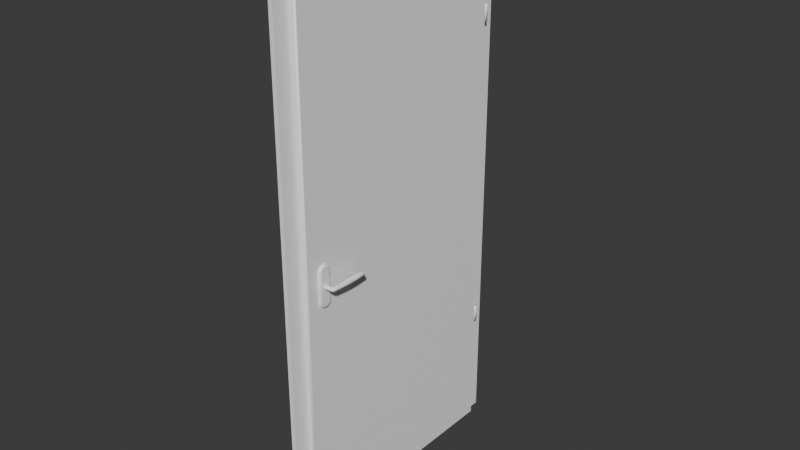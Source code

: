 # Source: Door.blend  (saved by Blender 4.5.90; exported with 4.5.12 LTS)
import bpy
from mathutils import Matrix  # noqa: F401  (used for matrix-valued properties, if any)

bpy.ops.wm.read_factory_settings(use_empty=True)
scene = bpy.context.scene
scene.name = 'Scene'

# ---- collections
col_collection = bpy.data.collections.new('Collection'); scene.collection.children.link(col_collection)

# ---- materials (node trees are filled in below, after node groups)
mat_doorframematerial = bpy.data.materials.new('DoorFrameMaterial')
mat_doormaterial = bpy.data.materials.new('DoorMaterial')
mat_doorhingematieral = bpy.data.materials.new('DoorHingeMatieral')
mat_doorhandlematerial = bpy.data.materials.new('DoorHandleMaterial')
mat_doorhandlecovermaterial = bpy.data.materials.new('DoorHandleCoverMaterial')
mat_lockstatusmaterial = bpy.data.materials.new('LockStatusMaterial')

# ---- node groups
ng_smooth_by_angle = bpy.data.node_groups.new('Smooth by Angle', 'GeometryNodeTree')
_s = ng_smooth_by_angle.interface.new_socket(name='Mesh', in_out='OUTPUT', socket_type='NodeSocketGeometry')
_s = ng_smooth_by_angle.interface.new_socket(name='Mesh', in_out='INPUT', socket_type='NodeSocketGeometry')
_s = ng_smooth_by_angle.interface.new_socket(name='Angle', in_out='INPUT', socket_type='NodeSocketFloat')
_s.subtype = 'ANGLE'
_s.default_value = 0.5236
_s.min_value = 0.0
_s.max_value = 3.142
_s.description = 'Maximum face angle for smooth edges'
_s = ng_smooth_by_angle.interface.new_socket(name='Ignore Sharpness', in_out='INPUT', socket_type='NodeSocketBool')
_s.force_non_field = True
ng_smooth_by_angle.description = 'Set the sharpness of mesh edges based on the angle between the neighboring faces'
ng_smooth_by_angle.is_modifier = True
_N = ng_smooth_by_angle.nodes; _L = ng_smooth_by_angle.links
n0 = _N.new('GeometryNodeSetShadeSmooth'); n0.name = 'Set Shade Smooth'; n0.location = (120, -80)
n0.domain = 'EDGE'
n1 = _N.new('GeometryNodeSetShadeSmooth'); n1.name = 'Set Shade Smooth.001'; n1.location = (300, -80)
n2 = _N.new('NodeGroupOutput'); n2.name = 'Group Output'; n2.location = (480, -80)
n3 = _N.new('GeometryNodeInputMeshEdgeAngle'); n3.name = 'Edge Angle'; n3.location = (-440, -240)
n4 = _N.new('NodeGroupInput'); n4.name = 'Group Input'; n4.location = (-80, -80)
n5 = _N.new('GeometryNodeInputEdgeSmooth'); n5.name = 'Is Edge Smooth'; n5.location = (-260, -120)
n6 = _N.new('GeometryNodeInputShadeSmooth'); n6.name = 'Is Shade Smooth'; n6.location = (-440, -397)
n7 = _N.new('FunctionNodeCompare'); n7.name = 'Compare'; n7.location = (-260, -260)
n7.operation = 'LESS_EQUAL'
n7.inputs[6].default_value = (0.0, 0.0, 0.0, 0.0)
n7.inputs[7].default_value = (0.0, 0.0, 0.0, 0.0)
n8 = _N.new('FunctionNodeBooleanMath'); n8.name = 'Boolean Math.001'; n8.location = (-80, -260)
n9 = _N.new('NodeGroupInput'); n9.name = 'Group Input.001'; n9.location = (-440, -329)
n10 = _N.new('NodeGroupInput'); n10.name = 'Group Input.002'; n10.location = (-259, -189)
n11 = _N.new('FunctionNodeBooleanMath'); n11.name = 'Boolean Math'; n11.location = (-80, -149)
n11.operation = 'OR'
n12 = _N.new('FunctionNodeBooleanMath'); n12.name = 'Boolean Math.002'; n12.location = (-260, -380)
n12.operation = 'OR'
n13 = _N.new('NodeGroupInput'); n13.name = 'Group Input.003'; n13.location = (-440, -460)
_L.new(n3.outputs[0], n7.inputs[0])
_L.new(n1.outputs[0], n2.inputs[0])
_L.new(n9.outputs[1], n7.inputs[1])
_L.new(n7.outputs[0], n8.inputs[0])
_L.new(n4.outputs[0], n0.inputs[0])
_L.new(n0.outputs[0], n1.inputs[0])
_L.new(n8.outputs[0], n0.inputs[2])
_L.new(n10.outputs[2], n11.inputs[1])
_L.new(n5.outputs[0], n11.inputs[0])
_L.new(n11.outputs[0], n0.inputs[1])
_L.new(n13.outputs[2], n12.inputs[1])
_L.new(n6.outputs[0], n12.inputs[0])
_L.new(n12.outputs[0], n8.inputs[1])
n2.is_active_output = True

# ---- material node trees
mat_doorframematerial.use_nodes = True; mat_doorframematerial.node_tree.nodes.clear()
_N = mat_doorframematerial.node_tree.nodes; _L = mat_doorframematerial.node_tree.links
n0 = _N.new('ShaderNodeBsdfPrincipled'); n0.name = 'Principled BSDF'; n0.location = (-200, 100)
n0.inputs[0].default_value = (1.0, 1.0, 1.0, 1.0)
n1 = _N.new('ShaderNodeOutputMaterial'); n1.name = 'Material Output'; n1.location = (200, 100)
_L.new(n0.outputs[0], n1.inputs[0])
n1.is_active_output = True
mat_doormaterial.use_nodes = True; mat_doormaterial.node_tree.nodes.clear()
_N = mat_doormaterial.node_tree.nodes; _L = mat_doormaterial.node_tree.links
n0 = _N.new('ShaderNodeBsdfPrincipled'); n0.name = 'Principled BSDF'; n0.location = (-200, 100)
n0.inputs[0].default_value = (1.0, 1.0, 1.0, 1.0)
n1 = _N.new('ShaderNodeOutputMaterial'); n1.name = 'Material Output'; n1.location = (200, 100)
_L.new(n0.outputs[0], n1.inputs[0])
n1.is_active_output = True
mat_doorhingematieral.use_nodes = True; mat_doorhingematieral.node_tree.nodes.clear()
_N = mat_doorhingematieral.node_tree.nodes; _L = mat_doorhingematieral.node_tree.links
n0 = _N.new('ShaderNodeBsdfPrincipled'); n0.name = 'Principled BSDF'; n0.location = (-200, 100)
n0.inputs[0].default_value = (1.0, 1.0, 1.0, 1.0)
n1 = _N.new('ShaderNodeOutputMaterial'); n1.name = 'Material Output'; n1.location = (200, 100)
_L.new(n0.outputs[0], n1.inputs[0])
n1.is_active_output = True
mat_doorhandlematerial.use_nodes = True; mat_doorhandlematerial.node_tree.nodes.clear()
_N = mat_doorhandlematerial.node_tree.nodes; _L = mat_doorhandlematerial.node_tree.links
n0 = _N.new('ShaderNodeBsdfPrincipled'); n0.name = 'Principled BSDF'; n0.location = (-200, 100)
n0.inputs[0].default_value = (1.0, 1.0, 1.0, 1.0)
n1 = _N.new('ShaderNodeOutputMaterial'); n1.name = 'Material Output'; n1.location = (200, 100)
_L.new(n0.outputs[0], n1.inputs[0])
n1.is_active_output = True
mat_doorhandlecovermaterial.use_nodes = True; mat_doorhandlecovermaterial.node_tree.nodes.clear()
_N = mat_doorhandlecovermaterial.node_tree.nodes; _L = mat_doorhandlecovermaterial.node_tree.links
n0 = _N.new('ShaderNodeBsdfPrincipled'); n0.name = 'Principled BSDF'; n0.location = (-200, 100)
n0.inputs[0].default_value = (1.0, 1.0, 1.0, 1.0)
n1 = _N.new('ShaderNodeOutputMaterial'); n1.name = 'Material Output'; n1.location = (200, 100)
_L.new(n0.outputs[0], n1.inputs[0])
n1.is_active_output = True
mat_lockstatusmaterial.use_nodes = True; mat_lockstatusmaterial.node_tree.nodes.clear()
_N = mat_lockstatusmaterial.node_tree.nodes; _L = mat_lockstatusmaterial.node_tree.links
n0 = _N.new('ShaderNodeBsdfPrincipled'); n0.name = 'Principled BSDF'; n0.location = (-200, 100)
n0.inputs[0].default_value = (1.0, 1.0, 1.0, 1.0)
n1 = _N.new('ShaderNodeOutputMaterial'); n1.name = 'Material Output'; n1.location = (200, 100)
_L.new(n0.outputs[0], n1.inputs[0])
n1.is_active_output = True

# ---- world
world_world = bpy.data.worlds.new('World'); scene.world = world_world
world_world.use_nodes = True; world_world.node_tree.nodes.clear()
_N = world_world.node_tree.nodes; _L = world_world.node_tree.links
n0 = _N.new('ShaderNodeOutputWorld'); n0.name = 'World Output'; n0.location = (200, 100)
n1 = _N.new('ShaderNodeBackground'); n1.name = 'Background'; n1.location = (-200, 100)
n1.inputs[0].default_value = (0.05088, 0.05088, 0.05088, 1.0)
_L.new(n1.outputs[0], n0.inputs[0])
n0.is_active_output = True
world_world.color = (0.05088, 0.05088, 0.05088)
world_world.sun_shadow_jitter_overblur = 0.0

# ---- meshes
me_plane = bpy.data.meshes.new('Plane')
me_plane.from_pydata([(-7.55e-08, -0.5, 2.0), (7.55e-08, -0.5, 5.7e-15), (-7.55e-08, 0.5, 2.0), (7.55e-08, 0.5, 5.7e-15), (-6.984e-08, 0.425, 1.925), (-6.984e-08, -0.425, 1.925), (7.55e-08, -0.425, 5.7e-15), (7.55e-08, 0.425, 5.7e-15), (0.015, 0.425, 1.925), (0.015, -0.425, 1.925), (0.015, -0.425, 1.132e-09), (0.015, 0.425, 1.132e-09), (0.015, 0.5, 2.0), (0.015, -0.5, 2.0), (0.015, -0.5, 1.132e-09), (0.015, 0.5, 1.132e-09)], [], [(9, 8, 12, 13), (10, 9, 13, 14), (8, 11, 15, 12), (0, 1, 14, 13), (4, 7, 11, 8), (5, 4, 8, 9), (7, 3, 15, 11), (3, 2, 12, 15), (2, 0, 13, 12), (6, 5, 9, 10), (1, 6, 10, 14)])
me_plane.polygons.foreach_set('use_smooth', [True] * 11)
_uv = me_plane.uv_layers.new(name='UVMap')
_uv.uv.foreach_set('vector', [0.0375, 0.075, 0.0375, 0.925, 0.0, 1.0, 0.0, 0.0, 0.9625, 0.075, 0.0375, 0.075, 0.0, 0.0, 1.0, 0.0, 0.0375, 0.925, 0.9625, 0.925, 1.0, 1.0, 0.0, 1.0, 0.0, 0.0, 1.0, 0.0, 1.0, 0.0, 0.0, 0.0, 0.0375, 0.925, 0.9625, 0.925, 0.9625, 0.925, 0.0375, 0.925, 0.0375, 0.075, 0.0375, 0.925, 0.0375, 0.925, 0.0375, 0.075, 0.9625, 0.925, 1.0, 1.0, 1.0, 1.0, 0.9625, 0.925, 1.0, 1.0, 0.0, 1.0, 0.0, 1.0, 1.0, 1.0, 0.0, 1.0, 0.0, 0.0, 0.0, 0.0, 0.0, 1.0, 0.9625, 0.075, 0.0375, 0.075, 0.0375, 0.075, 0.9625, 0.075, 1.0, 0.0, 0.9625, 0.075, 0.9625, 0.075, 1.0, 0.0])
me_plane.materials.append(mat_doorframematerial)
me_plane.update()
me_plane_001 = bpy.data.meshes.new('Plane.001')
me_plane_001.from_pydata([(-0.0435, -0.03, 0.95), (-0.0435, -0.87, 0.95), (-0.0435, -0.87, -0.97), (-0.0435, -0.03, -0.97), (-0.0085, -0.03, 0.95), (-0.0085, -0.87, 0.95), (-0.0085, -0.87, -0.97), (-0.0085, -0.03, -0.97), (-0.0085, -0.01, 0.97), (-0.0085, -0.89, 0.97), (-0.0085, -0.89, -0.97), (-0.0085, -0.01, -0.97), (0.009, -0.01, 0.97), (0.009, -0.89, 0.97), (0.009, -0.89, -0.97), (0.009, -0.01, -0.97)], [], [(0, 4, 7, 3), (1, 5, 4, 0), (2, 6, 5, 1), (0, 3, 2, 1), (3, 7, 6, 2), (4, 8, 11, 7), (6, 10, 9, 5), (5, 9, 8, 4), (10, 14, 13, 9), (6, 7, 15, 14), (11, 15, 7), (8, 12, 15, 11), (9, 13, 12, 8), (15, 12, 13, 14), (14, 10, 6)])
me_plane_001.polygons.foreach_set('use_smooth', [True] * 15)
_uv = me_plane_001.uv_layers.new(name='UVMap')
_uv.uv.foreach_set('vector', [0.0375, 0.925, 0.0375, 0.925, 0.9625, 0.925, 0.9625, 0.925, 0.0375, 0.075, 0.0375, 0.075, 0.0375, 0.925, 0.0375, 0.925, 0.9625, 0.075, 0.9625, 0.075, 0.0375, 0.075, 0.0375, 0.075, 0.0375, 0.925, 0.9625, 0.925, 0.9625, 0.075, 0.0375, 0.075, 0.9625, 0.925, 0.9625, 0.925, 0.9625, 0.075, 0.9625, 0.075, 0.0375, 0.925, 0.0375, 0.925, 0.9625, 0.925, 0.9625, 0.925, 0.9625, 0.075, 0.9625, 0.075, 0.0375, 0.075, 0.0375, 0.075, 0.0375, 0.075, 0.0375, 0.075, 0.0375, 0.925, 0.0375, 0.925, 0.9625, 0.075, 0.9625, 0.075, 0.0375, 0.075, 0.0375, 0.075, 0.9625, 0.075, 0.9625, 0.925, 0.9625, 0.925, 0.9625, 0.075, 0.9625, 0.925, 0.9625, 0.925, 0.9625, 0.925, 0.0375, 0.925, 0.0375, 0.925, 0.9625, 0.925, 0.9625, 0.925, 0.0375, 0.075, 0.0375, 0.075, 0.0375, 0.925, 0.0375, 0.925, 0.9625, 0.925, 0.0375, 0.925, 0.0375, 0.075, 0.9625, 0.075, 0.9625, 0.075, 0.9625, 0.075, 0.9625, 0.075])
me_plane_001.materials.append(mat_doormaterial)
me_plane_001.update()
me_cylinder = bpy.data.meshes.new('Cylinder')
me_cylinder.from_pydata([(0.0, 0.0075, -0.55), (0.0, 0.0075, -0.49), (0.006495, 0.00375, -0.55), (0.006495, 0.00375, -0.49), (0.006495, -0.00375, -0.55), (0.006495, -0.00375, -0.49), (0.0, -0.0075, -0.55), (0.0, -0.0075, -0.49), (-0.006495, -0.00375, -0.55), (-0.006495, -0.00375, -0.49), (-0.006495, 0.00375, -0.55), (-0.006495, 0.00375, -0.49)], [], [(0, 1, 3, 2), (2, 3, 5, 4), (4, 5, 7, 6), (6, 7, 9, 8), (3, 1, 11, 9, 7, 5), (8, 9, 11, 10), (10, 11, 1, 0), (0, 2, 4, 6, 8, 10)])
me_cylinder.polygons.foreach_set('use_smooth', [True] * 8)
_uv = me_cylinder.uv_layers.new(name='UVMap')
_uv.uv.foreach_set('vector', [1.0, 0.5, 1.0, 1.0, 0.8333, 1.0, 0.8333, 0.5, 0.8333, 0.5, 0.8333, 1.0, 0.6667, 1.0, 0.6667, 0.5, 0.6667, 0.5, 0.6667, 1.0, 0.5, 1.0, 0.5, 0.5, 0.5, 0.5, 0.5, 1.0, 0.3333, 1.0, 0.3333, 0.5, 0.4578, 0.37, 0.25, 0.49, 0.04215, 0.37, 0.04215, 0.13, 0.25, 0.01, 0.4578, 0.13, 0.3333, 0.5, 0.3333, 1.0, 0.1667, 1.0, 0.1667, 0.5, 0.1667, 0.5, 0.1667, 1.0, -8.941e-08, 1.0, -8.941e-08, 0.5, 0.75, 0.49, 0.9578, 0.37, 0.9578, 0.13, 0.75, 0.01, 0.5422, 0.13, 0.5422, 0.37])
me_cylinder.materials.append(mat_doorhingematieral)
me_cylinder.update()
me_cylinder_002 = bpy.data.meshes.new('Cylinder.002')
me_cylinder_002.from_pydata([(0.02601, 0.01242, 0.008), (0.03167, 0.01242, 0.005657), (0.03401, 0.01242, -1.411e-08), (0.03167, 0.01242, -0.005657), (0.02601, 0.01242, -0.008), (0.02036, 0.01242, -0.005657), (0.01801, 0.01242, -1.411e-08), (0.02036, 0.01242, 0.005657), (-0.01401, 0.008519, -8.978e-08), (0.01401, 0.008482, -8.643e-08), (-0.01401, 0.005883, -0.006364), (0.01401, 0.006139, -0.005657), (-0.01401, -0.0004814, -0.009), (0.01401, 0.0004816, -0.008), (-0.01401, -0.006845, -0.006364), (0.01401, -0.005175, -0.005657), (-0.01401, -0.009481, -8.978e-08), (0.01401, -0.007518, -8.643e-08), (-0.01401, -0.006845, 0.006364), (0.01401, -0.005175, 0.005657), (-0.01401, -0.0004814, 0.009), (0.01401, 0.0004816, 0.008), (-0.01401, 0.005883, 0.006364), (0.01401, 0.006139, 0.005657), (0.02573, 0.005792, 0.008), (0.02425, 0.002218, 0.008), (0.02065, 0.0007598, 0.008), (0.0202, 0.007016, 0.005657), (0.02026, 0.006233, 0.005657), (0.01945, 0.006288, 0.005657), (0.01792, 0.007523, -3.645e-08), (0.01861, 0.007896, -4.991e-08), (0.01895, 0.008578, -6.396e-08), (0.0202, 0.007016, -0.005657), (0.02026, 0.006233, -0.005657), (0.01945, 0.006288, -0.005657), (0.02573, 0.005792, -0.008), (0.02425, 0.002218, -0.008), (0.02065, 0.0007599, -0.008), (0.03125, 0.004568, -0.005657), (0.02823, -0.001797, -0.005657), (0.02185, -0.004768, -0.005657), (0.03354, 0.004061, -1.44e-08), (0.02988, -0.00346, -5.062e-08), (0.02235, -0.007058, -8.625e-08), (0.02185, -0.004768, 0.005657), (0.02823, -0.001797, 0.005657), (0.03125, 0.004568, 0.005657), (0.02699, 0.1082, 0.0095), (0.02699, 0.07694, 0.01), (0.02699, 0.04569, 0.0095), (0.0337, 0.04569, 0.006718), (0.03406, 0.07694, 0.007071), (0.0337, 0.1082, 0.006718), (0.03649, 0.04569, -1.298e-09), (0.03699, 0.07694, 0.0), (0.03649, 0.1082, 1.298e-09), (0.0337, 0.04569, -0.006718), (0.03406, 0.07694, -0.007071), (0.0337, 0.1082, -0.006718), (0.02699, 0.04569, -0.0095), (0.02699, 0.07694, -0.01), (0.02699, 0.1082, -0.0095), (0.02027, 0.04569, -0.006718), (0.01991, 0.07694, -0.007071), (0.02027, 0.1082, -0.006718), (0.01749, 0.04569, -1.298e-09), (0.01699, 0.07694, 0.0), (0.01749, 0.1082, 1.298e-09), (0.02027, 0.04569, 0.006718), (0.01991, 0.07694, 0.007071), (0.02027, 0.1082, 0.006718), (0.02699, 0.1394, 0.005294), (0.02699, 0.1369, 0.00812), (0.03073, 0.1394, -0.003743), (0.03273, 0.1369, -0.005742), (0.02169, 0.1394, 2.27e-09), (0.01887, 0.1369, 2.115e-09), (0.02324, 0.1394, 0.003743), (0.02124, 0.1369, 0.005742), (0.03073, 0.1394, 0.003743), (0.03273, 0.1369, 0.005742), (0.03228, 0.1394, 2.154e-09), (0.03511, 0.1369, 2.115e-09), (0.02699, 0.1394, -0.005294), (0.02699, 0.1369, -0.00812), (0.02324, 0.1394, -0.003743), (0.02124, 0.1369, -0.005742)], [], [(50, 0, 1, 51), (51, 1, 2, 54), (54, 2, 3, 57), (57, 3, 4, 60), (60, 4, 5, 63), (63, 5, 6, 66), (66, 6, 7, 69), (69, 7, 0, 50), (8, 9, 11, 10), (10, 11, 13, 12), (12, 13, 15, 14), (14, 15, 17, 16), (16, 17, 19, 18), (18, 19, 21, 20), (20, 21, 23, 22), (22, 23, 9, 8), (8, 10, 12, 14, 16, 18, 20, 22), (19, 17, 44, 45), (17, 15, 41, 44), (15, 13, 38, 41), (13, 11, 35, 38), (11, 9, 32, 35), (9, 23, 29, 32), (23, 21, 26, 29), (21, 19, 45, 26), (29, 26, 25, 28), (28, 25, 24, 27), (27, 24, 0, 7), (32, 29, 28, 31), (31, 28, 27, 30), (30, 27, 7, 6), (35, 32, 31, 34), (34, 31, 30, 33), (33, 30, 6, 5), (38, 35, 34, 37), (37, 34, 33, 36), (36, 33, 5, 4), (41, 38, 37, 40), (40, 37, 36, 39), (39, 36, 4, 3), (44, 41, 40, 43), (43, 40, 39, 42), (42, 39, 3, 2), (45, 44, 43, 46), (46, 43, 42, 47), (47, 42, 2, 1), (26, 45, 46, 25), (25, 46, 47, 24), (24, 47, 1, 0), (71, 70, 49, 48), (70, 69, 50, 49), (68, 67, 70, 71), (67, 66, 69, 70), (65, 64, 67, 68), (64, 63, 66, 67), (62, 61, 64, 65), (61, 60, 63, 64), (59, 58, 61, 62), (58, 57, 60, 61), (56, 55, 58, 59), (55, 54, 57, 58), (53, 52, 55, 56), (52, 51, 54, 55), (48, 49, 52, 53), (49, 50, 51, 52), (77, 79, 78, 76), (79, 73, 72, 78), (81, 83, 82, 80), (85, 87, 86, 84), (73, 81, 80, 72), (83, 75, 74, 82), (75, 85, 84, 74), (87, 77, 76, 86), (72, 80, 82, 74, 84, 86, 76, 78), (79, 71, 48, 73), (73, 48, 53, 81), (83, 56, 59, 75), (75, 59, 62, 85), (87, 65, 68, 77), (77, 68, 71, 79), (81, 53, 56, 83), (85, 62, 65, 87)])
me_cylinder_002.polygons.foreach_set('use_smooth', [True] * 82)
_uv = me_cylinder_002.uv_layers.new(name='UVMap')
_uv.uv.foreach_set('vector', [1.0, 0.875, 1.0, 1.0, 0.875, 1.0, 0.875, 0.875, 0.875, 0.875, 0.875, 1.0, 0.75, 1.0, 0.75, 0.875, 0.75, 0.875, 0.75, 1.0, 0.625, 1.0, 0.625, 0.875, 0.625, 0.875, 0.625, 1.0, 0.5, 1.0, 0.5, 0.875, 0.5, 0.875, 0.5, 1.0, 0.375, 1.0, 0.375, 0.875, 0.375, 0.875, 0.375, 1.0, 0.25, 1.0, 0.25, 0.875, 0.25, 0.875, 0.25, 1.0, 0.125, 1.0, 0.125, 0.875, 0.125, 0.875, 0.125, 1.0, 0.0, 1.0, 0.0, 0.875, 1.0, 0.5, 1.0, 1.0, 0.875, 1.0, 0.875, 0.5, 0.875, 0.5, 0.875, 1.0, 0.75, 1.0, 0.75, 0.5, 0.75, 0.5, 0.75, 1.0, 0.625, 1.0, 0.625, 0.5, 0.625, 0.5, 0.625, 1.0, 0.5, 1.0, 0.5, 0.5, 0.5, 0.5, 0.5, 1.0, 0.375, 1.0, 0.375, 0.5, 0.375, 0.5, 0.375, 1.0, 0.25, 1.0, 0.25, 0.5, 0.25, 0.5, 0.25, 1.0, 0.125, 1.0, 0.125, 0.5, 0.125, 0.5, 0.125, 1.0, 0.0, 1.0, 0.0, 0.5, 0.75, 0.49, 0.9197, 0.4197, 0.99, 0.25, 0.9197, 0.08029, 0.75, 0.01, 0.5803, 0.08029, 0.51, 0.25, 0.5803, 0.4197, 0.375, 1.0, 0.5, 1.0, 0.5625, 1.0, 0.5, 1.0, 0.5, 1.0, 0.625, 1.0, 0.625, 1.0, 0.5625, 1.0, 0.625, 1.0, 0.75, 1.0, 0.6875, 1.0, 0.625, 1.0, 0.75, 1.0, 0.875, 1.0, 0.75, 1.0, 0.6875, 1.0, 0.875, 1.0, 1.0, 1.0, 0.8125, 1.0, 0.75, 1.0, 0.0, 1.0, 0.125, 1.0, 0.125, 1.0, 0.0625, 1.0, 0.125, 1.0, 0.25, 1.0, 0.1875, 1.0, 0.125, 1.0, 0.25, 1.0, 0.375, 1.0, 0.5, 1.0, 0.4375, 1.0, 0.125, 1.0, 0.1875, 1.0, 0.125, 1.0, 0.125, 1.0, 0.125, 1.0, 0.125, 1.0, 0.0625, 1.0, 0.125, 1.0, 0.125, 1.0, 0.0625, 1.0, 0.0, 1.0, 0.125, 1.0, 0.0625, 1.0, 0.125, 1.0, 0.125, 1.0, 0.125, 1.0, 0.125, 1.0, 0.125, 1.0, 0.125, 1.0, 0.1875, 1.0, 0.1875, 1.0, 0.125, 1.0, 0.125, 1.0, 0.25, 1.0, 0.75, 1.0, 0.8125, 1.0, 0.625, 1.0, 0.625, 1.0, 0.625, 1.0, 0.625, 1.0, 0.4375, 1.0, 0.5, 1.0, 0.5, 1.0, 0.4375, 1.0, 0.25, 1.0, 0.375, 1.0, 0.6875, 1.0, 0.75, 1.0, 0.625, 1.0, 0.625, 1.0, 0.625, 1.0, 0.625, 1.0, 0.5, 1.0, 0.5625, 1.0, 0.5625, 1.0, 0.5, 1.0, 0.375, 1.0, 0.5, 1.0, 0.625, 1.0, 0.6875, 1.0, 0.625, 1.0, 0.625, 1.0, 0.625, 1.0, 0.625, 1.0, 0.5625, 1.0, 0.625, 1.0, 0.625, 1.0, 0.5625, 1.0, 0.5, 1.0, 0.625, 1.0, 0.5625, 1.0, 0.625, 1.0, 0.625, 1.0, 0.625, 1.0, 0.625, 1.0, 0.625, 1.0, 0.625, 1.0, 0.6875, 1.0, 0.6875, 1.0, 0.625, 1.0, 0.625, 1.0, 0.75, 1.0, 0.5, 1.0, 0.5625, 1.0, 0.625, 1.0, 0.625, 1.0, 0.625, 1.0, 0.625, 1.0, 0.6875, 1.0, 0.75, 1.0, 0.75, 1.0, 0.6875, 1.0, 0.75, 1.0, 0.875, 1.0, 0.4375, 1.0, 0.5, 1.0, 0.625, 1.0, 0.625, 1.0, 0.625, 1.0, 0.625, 1.0, 0.75, 1.0, 0.8125, 1.0, 0.8125, 1.0, 0.75, 1.0, 0.875, 1.0, 1.0, 1.0, 0.125, 0.625, 0.125, 0.75, 0.0, 0.75, 0.0, 0.625, 0.125, 0.75, 0.125, 0.875, 0.0, 0.875, 0.0, 0.75, 0.25, 0.625, 0.25, 0.75, 0.125, 0.75, 0.125, 0.625, 0.25, 0.75, 0.25, 0.875, 0.125, 0.875, 0.125, 0.75, 0.375, 0.625, 0.375, 0.75, 0.25, 0.75, 0.25, 0.625, 0.375, 0.75, 0.375, 0.875, 0.25, 0.875, 0.25, 0.75, 0.5, 0.625, 0.5, 0.75, 0.375, 0.75, 0.375, 0.625, 0.5, 0.75, 0.5, 0.875, 0.375, 0.875, 0.375, 0.75, 0.625, 0.625, 0.625, 0.75, 0.5, 0.75, 0.5, 0.625, 0.625, 0.75, 0.625, 0.875, 0.5, 0.875, 0.5, 0.75, 0.75, 0.625, 0.75, 0.75, 0.625, 0.75, 0.625, 0.625, 0.75, 0.75, 0.75, 0.875, 0.625, 0.875, 0.625, 0.75, 0.875, 0.625, 0.875, 0.75, 0.75, 0.75, 0.75, 0.625, 0.875, 0.75, 0.875, 0.875, 0.75, 0.875, 0.75, 0.75, 1.0, 0.625, 1.0, 0.75, 0.875, 0.75, 0.875, 0.625, 1.0, 0.75, 1.0, 0.875, 0.875, 0.875, 0.875, 0.75, 0.25, 0.51, 0.125, 0.51, 0.125, 0.5, 0.25, 0.5, 0.125, 0.51, 0.0, 0.51, 0.02114, 0.5, 0.125, 0.5, 0.875, 0.51, 0.75, 0.51, 0.75, 0.5, 0.875, 0.5, 0.5, 0.51, 0.375, 0.51, 0.375, 0.5, 0.5, 0.5, 1.0, 0.51, 0.875, 0.51, 0.875, 0.5, 0.9789, 0.5, 0.75, 0.51, 0.625, 0.51, 0.625, 0.5, 0.75, 0.5, 0.625, 0.51, 0.5, 0.51, 0.5, 0.5, 0.625, 0.5, 0.375, 0.51, 0.25, 0.51, 0.25, 0.5, 0.375, 0.5, 0.75, 0.4088, 0.8623, 0.3623, 0.9088, 0.25, 0.8623, 0.1377, 0.75, 0.09118, 0.6377, 0.1377, 0.5912, 0.25, 0.6377, 0.3623, 0.125, 0.51, 0.125, 0.625, 0.0, 0.625, 0.0, 0.51, 1.0, 0.51, 1.0, 0.625, 0.875, 0.625, 0.875, 0.51, 0.75, 0.51, 0.75, 0.625, 0.625, 0.625, 0.625, 0.51, 0.625, 0.51, 0.625, 0.625, 0.5, 0.625, 0.5, 0.51, 0.375, 0.51, 0.375, 0.625, 0.25, 0.625, 0.25, 0.51, 0.25, 0.51, 0.25, 0.625, 0.125, 0.625, 0.125, 0.51, 0.875, 0.51, 0.875, 0.625, 0.75, 0.625, 0.75, 0.51, 0.5, 0.51, 0.5, 0.625, 0.375, 0.625, 0.375, 0.51])
me_cylinder_002.materials.append(mat_doorhandlematerial)
me_cylinder_002.update()
me_cylinder_003 = bpy.data.meshes.new('Cylinder.003')
me_cylinder_003.from_pydata([(-0.005, 0.0231, 0.06147), (0.005, 0.0231, 0.06147), (-0.005, 0.0231, -0.06147), (0.005, 0.0231, -0.06147), (-0.005, 0.009567, -0.075), (0.005, 0.009567, -0.075), (-0.005, -0.009567, -0.075), (0.005, -0.009567, -0.075), (-0.005, -0.0231, -0.06147), (0.005, -0.0231, -0.06147), (-0.005, -0.0231, 0.06147), (0.005, -0.0231, 0.06147), (-0.005, -0.009567, 0.075), (0.005, -0.009567, 0.075), (-0.005, 0.009567, 0.075), (0.005, 0.009567, 0.075)], [], [(0, 1, 3, 2), (2, 3, 5, 4), (4, 5, 7, 6), (6, 7, 9, 8), (8, 9, 11, 10), (10, 11, 13, 12), (3, 1, 15, 13, 11, 9, 7, 5), (12, 13, 15, 14), (14, 15, 1, 0)])
me_cylinder_003.polygons.foreach_set('use_smooth', [True] * 9)
_uv = me_cylinder_003.uv_layers.new(name='UVMap')
_uv.uv.foreach_set('vector', [1.0, 0.5, 1.0, 1.0, 0.875, 1.0, 0.875, 0.5, 0.875, 0.5, 0.875, 1.0, 0.75, 1.0, 0.75, 0.5, 0.75, 0.5, 0.75, 1.0, 0.625, 1.0, 0.625, 0.5, 0.625, 0.5, 0.625, 1.0, 0.5, 1.0, 0.5, 0.5, 0.5, 0.5, 0.5, 1.0, 0.375, 1.0, 0.375, 0.5, 0.375, 0.5, 0.375, 1.0, 0.25, 1.0, 0.25, 0.5, 0.4197, 0.4197, 0.25, 0.49, 0.08029, 0.4197, 0.01, 0.25, 0.08029, 0.08029, 0.25, 0.01, 0.4197, 0.08029, 0.49, 0.25, 0.25, 0.5, 0.25, 1.0, 0.125, 1.0, 0.125, 0.5, 0.125, 0.5, 0.125, 1.0, 0.0, 1.0, 0.0, 0.5])
me_cylinder_003.materials.append(mat_doorhandlecovermaterial)
me_cylinder_003.update()
me_circle = bpy.data.meshes.new('Circle')
me_circle.from_pydata([(0.0, 0.015, 0.0), (-0.01061, 0.01061, 0.0), (-0.015, 0.0, 0.0), (-0.01061, -0.01061, 0.0), (0.0, -0.015, 0.0), (0.01061, -0.01061, 0.0), (0.015, 0.0, 0.0), (0.01061, 0.01061, 0.0)], [], [(1, 2, 3, 4, 5, 6, 7, 0)])
_uv = me_circle.uv_layers.new(name='UVMap')
_uv.uv.foreach_set('vector', [0.0, 0.0, 0.0, 0.0, 0.0, 0.0, 0.0, 0.0, 0.0, 0.0, 0.0, 0.0, 0.0, 0.0, 0.0, 0.0])
me_circle.materials.append(mat_lockstatusmaterial)
me_circle.update()

# ---- objects
ob_frame = bpy.data.objects.new('Frame', me_plane)
ob_door = bpy.data.objects.new('Door', me_plane_001)
ob_hinge = bpy.data.objects.new('Hinge', me_cylinder)
ob_handle = bpy.data.objects.new('Handle', me_cylinder_002)
ob_handle_cover = bpy.data.objects.new('Handle Cover', me_cylinder_003)
ob_lockstatus = bpy.data.objects.new('LockStatus', me_circle)

# ---- transforms, parenting, visibility, modifiers, constraints
ob_frame.location = (0.0, 0.0, 0.0)
_m = ob_frame.modifiers.new('Bevel', 'BEVEL')
_m.width = 0.005
_m.width_pct = 0.005
_m.limit_method = 'WEIGHT'
_m = ob_frame.modifiers.new('Smooth by Angle', 'NODES')
_m.node_group = ng_smooth_by_angle
_gi = [s.identifier for s in ng_smooth_by_angle.interface.items_tree if s.item_type == 'SOCKET' and s.in_out == 'INPUT']
_m[_gi[1]] = 0.6981  # 'Angle'
_m.use_pin_to_last = True
_m.show_group_selector = False
ob_door.location = (0.0285, 0.45, 0.97)
ob_door.scale = (1.0, 1.0, 1.0)
_m = ob_door.modifiers.new('Bevel', 'BEVEL')
_m.width = 0.005
_m.width_pct = 0.005
_m = ob_door.modifiers.new('Smooth by Angle', 'NODES')
_m.node_group = ng_smooth_by_angle
_gi = [s.identifier for s in ng_smooth_by_angle.interface.items_tree if s.item_type == 'SOCKET' and s.in_out == 'INPUT']
_m[_gi[1]] = 0.6981  # 'Angle'
_m.use_pin_to_last = True
_m.show_group_selector = False
ob_hinge.location = (0.0285, 0.45, 0.97)
_m = ob_hinge.modifiers.new('Array', 'ARRAY')
_m.use_constant_offset = True
_m.constant_offset_displace = (0.0, 0.0, 1.1)
_m.relative_offset_displace = (0.0, 0.0, 1.0)
ob_handle.parent = ob_door
ob_handle.matrix_parent_inverse = Matrix(((1.0, -0.0, 0.0, -0.0285), (-0.0, 1.0, -0.0, -0.45), (0.0, -0.0, 1.0, -0.97), (-0.0, 0.0, -0.0, 1.0)))
ob_handle.location = (0.05151, -0.3675, 0.935)
ob_handle_cover.parent = ob_door
ob_handle_cover.matrix_parent_inverse = Matrix(((1.0, -0.0, 0.0, -0.0285), (-0.0, 1.0, -0.0, -0.45), (0.0, -0.0, 1.0, -0.97), (-0.0, 0.0, -0.0, 1.0)))
ob_handle_cover.location = (0.0425, -0.3674, 0.935)
ob_handle_cover.scale = (1.0, 1.0, 1.0)
_m = ob_handle_cover.modifiers.new('Bevel', 'BEVEL')
_m.width = 0.005
_m.width_pct = 0.005
_m = ob_handle_cover.modifiers.new('Smooth by Angle', 'NODES')
_m.node_group = ng_smooth_by_angle
_m.use_pin_to_last = True
_m.show_group_selector = False
ob_lockstatus.location = (0.0485, -0.3674, 0.98)
ob_lockstatus.rotation_euler = (-0.0, 1.571, 0.0)

# ---- collection membership
col_collection.objects.link(ob_frame)
col_collection.objects.link(ob_door)
col_collection.objects.link(ob_hinge)
col_collection.objects.link(ob_handle)
col_collection.objects.link(ob_handle_cover)
col_collection.objects.link(ob_lockstatus)

# ---- scene / render settings (as saved in the file)
scene.frame_start = 1; scene.frame_end = 250; scene.frame_set(1)
scene.render.engine = 'BLENDER_EEVEE_NEXT'
bpy.context.view_layer.update()

# ---- added for rendering (the .blend has no active camera and no usable light): camera, sun
cam_auto = bpy.data.cameras.new('AutoCamera')
cam_auto.lens = 50.0
cam_auto.sensor_width = 36.0
cam_auto.clip_end = 1000.0
ob_auto_camera = bpy.data.objects.new('AutoCamera', cam_auto)
scene.collection.objects.link(ob_auto_camera)
ob_auto_camera.location = (2.10783, -2.4853, 2.65686)
ob_auto_camera.rotation_euler = (1.09748, -7.21219e-08, 0.694738)
scene.camera = ob_auto_camera
light_auto_sun = bpy.data.lights.new('AutoSun', 'SUN')
light_auto_sun.energy = 3.0
light_auto_sun.angle = 0.0523599
ob_auto_sun = bpy.data.objects.new('AutoSun', light_auto_sun)
scene.collection.objects.link(ob_auto_sun)
ob_auto_sun.rotation_euler = (0.872665, 0.174533, 0.523599)
bpy.context.view_layer.update()
